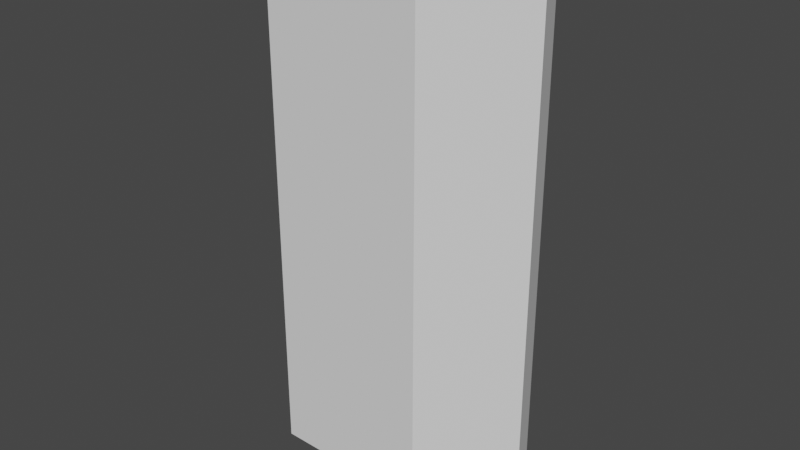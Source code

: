 # Source: 125_Old_Broad_St_Dimensioned_.blend  (saved by Blender 3.1.7; exported with 4.5.12 LTS)
import bpy
from mathutils import Matrix  # noqa: F401  (used for matrix-valued properties, if any)

bpy.ops.wm.read_factory_settings(use_empty=True)
scene = bpy.context.scene
scene.name = 'Scene'

# ---- collections
col_collection = bpy.data.collections.new('Collection'); scene.collection.children.link(col_collection)

# ---- world
world_world = bpy.data.worlds.new('World'); scene.world = world_world
world_world.use_nodes = True; world_world.node_tree.nodes.clear()
_N = world_world.node_tree.nodes; _L = world_world.node_tree.links
n0 = _N.new('ShaderNodeOutputWorld'); n0.name = 'World Output'; n0.location = (300, 300)
n1 = _N.new('ShaderNodeBackground'); n1.name = 'Background'; n1.location = (10, 300)
n1.inputs[0].default_value = (0.05088, 0.05088, 0.05088, 1.0)
_L.new(n1.outputs[0], n0.inputs[0])
n0.is_active_output = True
world_world.color = (0.05088, 0.05088, 0.05088)
world_world.use_sun_shadow = False
world_world.sun_shadow_jitter_overblur = 0.0

# ---- meshes
me_circle_002 = bpy.data.meshes.new('Circle.002')
me_circle_002.from_pydata([(-0.1544, 0.1909, 0.0), (-0.4219, 0.2248, 0.0), (-0.6076, -0.1103, 0.0), (-0.3077, -0.9138, 0.0), (0.2112, -1.071, 0.0), (0.3908, -0.8919, 0.0), (0.3892, -0.4631, 0.0), (-0.1836, -0.7815, 2.575), (0.1653, -0.8869, 2.575), (-0.4292, -0.1236, 2.575), (-0.3331, 0.04973, 2.575), (-0.2384, 0.03774, 2.575), (0.2269, -0.5221, 2.575), (0.228, -0.8246, 2.575), (-0.2964, -0.9043, 2.575), (0.2092, -1.057, 2.575), (-0.5936, -0.1083, 2.575), (-0.4158, 0.2125, 2.575), (-0.1647, 0.1806, 2.575), (0.3762, -0.47, 2.575), (0.3777, -0.8894, 2.575), (-0.3077, -0.9138, 2.575), (0.2112, -1.071, 2.575), (-0.6076, -0.1103, 2.575), (-0.4219, 0.2248, 2.575), (-0.1544, 0.1909, 2.575), (0.3892, -0.4631, 2.575), (0.3908, -0.8919, 2.575), (-0.1699, -0.7669, 2.575), (0.1603, -0.8667, 2.575), (-0.4095, -0.1251, 2.575), (-0.3233, 0.03043, 2.575), (-0.2477, 0.02085, 2.575), (0.209, -0.5286, 2.575), (0.2101, -0.8171, 2.575), (0.2092, -1.057, 2.5), (0.1653, -0.8869, 2.5), (-0.1836, -0.7815, 2.5), (-0.2964, -0.9043, 2.5), (-0.4292, -0.1236, 2.5), (-0.5936, -0.1083, 2.5), (-0.3331, 0.04973, 2.5), (-0.4158, 0.2125, 2.5), (-0.2384, 0.03774, 2.5), (-0.1647, 0.1806, 2.5), (0.2269, -0.5221, 2.5), (0.3762, -0.47, 2.5), (0.228, -0.8246, 2.5), (0.3777, -0.8894, 2.5), (-0.1699, -0.7669, 2.562), (0.1603, -0.8667, 2.562), (-0.4095, -0.1251, 2.562), (-0.3233, 0.03043, 2.562), (-0.2477, 0.02085, 2.562), (0.209, -0.5286, 2.562), (0.2101, -0.8171, 2.562)], [], [(3, 2, 1, 0, 6, 5, 4), (29, 34, 55, 50), (2, 3, 21, 23), (4, 5, 27, 22), (6, 0, 25, 26), (1, 2, 23, 24), (3, 4, 22, 21), (5, 6, 26, 27), (0, 1, 24, 25), (20, 19, 46, 48), (12, 13, 47, 45), (19, 18, 44, 46), (11, 12, 45, 43), (18, 17, 42, 44), (10, 11, 43, 41), (17, 16, 40, 42), (15, 14, 21, 22), (14, 16, 23, 21), (16, 17, 24, 23), (17, 18, 25, 24), (18, 19, 26, 25), (19, 20, 27, 26), (20, 15, 22, 27), (7, 8, 29, 28), (9, 7, 28, 30), (10, 9, 30, 31), (11, 10, 31, 32), (12, 11, 32, 33), (13, 12, 33, 34), (8, 13, 34, 29), (36, 37, 38, 35), (37, 39, 40, 38), (39, 41, 42, 40), (41, 43, 44, 42), (43, 45, 46, 44), (45, 47, 48, 46), (47, 36, 35, 48), (13, 8, 36, 47), (15, 20, 48, 35), (8, 7, 37, 36), (14, 15, 35, 38), (7, 9, 39, 37), (16, 14, 38, 40), (9, 10, 41, 39), (49, 50, 55, 54, 53, 52, 51), (33, 32, 53, 54), (31, 30, 51, 52), (28, 29, 50, 49), (34, 33, 54, 55), (32, 31, 52, 53), (30, 28, 49, 51)])
_uv = me_circle_002.uv_layers.new(name='UVMap')
_uv.uv.foreach_set('vector', [0.0, 0.0, 0.0, 0.0, 0.0, 0.0, 0.0, 0.0, 0.0, 0.0, 0.0, 0.0, 0.0, 0.0, 0.0, 0.0, 0.0, 0.0, 0.0, 0.0, 0.0, 0.0, 0.0, 0.0, 0.0, 0.0, 0.0, 0.0, 0.0, 0.0, 0.0, 0.0, 0.0, 0.0, 0.0, 0.0, 0.0, 0.0, 0.0, 0.0, 0.0, 0.0, 0.0, 0.0, 0.0, 0.0, 0.0, 0.0, 0.0, 0.0, 0.0, 0.0, 0.0, 0.0, 0.0, 0.0, 0.0, 0.0, 0.0, 0.0, 0.0, 0.0, 0.0, 0.0, 0.0, 0.0, 0.0, 0.0, 0.0, 0.0, 0.0, 0.0, 0.0, 0.0, 0.0, 0.0, 0.0, 0.0, 0.0, 0.0, 0.0, 0.0, 0.0, 0.0, 0.0, 0.0, 0.0, 0.0, 0.0, 0.0, 0.0, 0.0, 0.0, 0.0, 0.0, 0.0, 0.0, 0.0, 0.0, 0.0, 0.0, 0.0, 0.0, 0.0, 0.0, 0.0, 0.0, 0.0, 0.0, 0.0, 0.0, 0.0, 0.0, 0.0, 0.0, 0.0, 0.0, 0.0, 0.0, 0.0, 0.0, 0.0, 0.0, 0.0, 0.0, 0.0, 0.0, 0.0, 0.0, 0.0, 0.0, 0.0, 0.0, 0.0, 0.0, 0.0, 0.0, 0.0, 0.0, 0.0, 0.0, 0.0, 0.0, 0.0, 0.0, 0.0, 0.0, 0.0, 0.0, 0.0, 0.0, 0.0, 0.0, 0.0, 0.0, 0.0, 0.0, 0.0, 0.0, 0.0, 0.0, 0.0, 0.0, 0.0, 0.0, 0.0, 0.0, 0.0, 0.0, 0.0, 0.0, 0.0, 0.0, 0.0, 0.0, 0.0, 0.0, 0.0, 0.0, 0.0, 0.0, 0.0, 0.0, 0.0, 0.0, 0.0, 0.0, 0.0, 0.0, 0.0, 0.0, 0.0, 0.0, 0.0, 0.0, 0.0, 0.0, 0.0, 0.0, 0.0, 0.0, 0.0, 0.0, 0.0, 0.0, 0.0, 0.0, 0.0, 0.0, 0.0, 0.0, 0.0, 0.0, 0.0, 0.0, 0.0, 0.0, 0.0, 0.0, 0.0, 0.0, 0.0, 0.0, 0.0, 0.0, 0.0, 0.0, 0.0, 0.0, 0.0, 0.0, 0.0, 0.0, 0.0, 0.0, 0.0, 0.0, 0.0, 0.0, 0.0, 0.0, 0.0, 0.0, 0.0, 0.0, 0.0, 0.0, 0.0, 0.0, 0.0, 0.0, 0.0, 0.0, 0.0, 0.0, 0.0, 0.0, 0.0, 0.0, 0.0, 0.0, 0.0, 0.0, 0.0, 0.0, 0.0, 0.0, 0.0, 0.0, 0.0, 0.0, 0.0, 0.0, 0.0, 0.0, 0.0, 0.0, 0.0, 0.0, 0.0, 0.0, 0.0, 0.0, 0.0, 0.0, 0.0, 0.0, 0.0, 0.0, 0.0, 0.0, 0.0, 0.0, 0.0, 0.0, 0.0, 0.0, 0.0, 0.0, 0.0, 0.0, 0.0, 0.0, 0.0, 0.0, 0.0, 0.0, 0.0, 0.0, 0.0, 0.0, 0.0, 0.0, 0.0, 0.0, 0.0, 0.0, 0.0, 0.0, 0.0, 0.0, 0.0, 0.0, 0.0, 0.0, 0.0, 0.0, 0.0, 0.0, 0.0, 0.0, 0.0, 0.0, 0.0, 0.0, 0.0, 0.0, 0.0, 0.0, 0.0, 0.0, 0.0, 0.0, 0.0, 0.0, 0.0, 0.0, 0.0, 0.0, 0.0, 0.0, 0.0, 0.0, 0.0, 0.0, 0.0, 0.0, 0.0, 0.0, 0.0, 0.0, 0.0, 0.0, 0.0, 0.0, 0.0, 0.0, 0.0, 0.0, 0.0, 0.0, 0.0, 0.0, 0.0, 0.0, 0.0, 0.0, 0.0, 0.0, 0.0, 0.0, 0.0, 0.0, 0.0, 0.0, 0.0, 0.0, 0.0, 0.0, 0.0, 0.0, 0.0, 0.0, 0.0, 0.0, 0.0, 0.0, 0.0, 0.0, 0.0, 0.0, 0.0, 0.0, 0.0, 0.0, 0.0, 0.0, 0.0, 0.0, 0.0, 0.0, 0.0, 0.0, 0.0, 0.0, 0.0, 0.0, 0.0, 0.0, 0.0])
me_circle_002.use_remesh_fix_poles = True
me_circle_002.use_remesh_preserve_attributes = False
me_circle_002.update()

# ---- objects
ob_circle = bpy.data.objects.new('Circle', me_circle_002)

# ---- transforms, parenting, visibility, modifiers, constraints
ob_circle.location = (0.0, 0.0, 0.0)
ob_circle.rotation_euler = (0.0, -0.0, 1.194)
ob_circle.scale = (40.0, 40.0, 40.0)

# ---- collection membership
col_collection.objects.link(ob_circle)

# ---- scene / render settings (as saved in the file)
scene.frame_start = 1; scene.frame_end = 250; scene.frame_set(1)
scene.render.engine = 'BLENDER_EEVEE_NEXT'
scene.cycles.sampling_pattern = 'TABULATED_SOBOL'
scene.cycles.use_light_tree = False
scene.view_settings.view_transform = 'Filmic'
bpy.context.view_layer.update()

# ---- added for rendering (the .blend has no active camera and no usable light): camera, sun
cam_auto = bpy.data.cameras.new('AutoCamera')
cam_auto.lens = 50.0
cam_auto.sensor_width = 36.0
cam_auto.clip_end = 2161.6
ob_auto_camera = bpy.data.objects.new('AutoCamera', cam_auto)
scene.collection.objects.link(ob_auto_camera)
ob_auto_camera.location = (137.303, -158.055, 150.043)
ob_auto_camera.rotation_euler = (1.09748, -7.21219e-08, 0.694738)
scene.camera = ob_auto_camera
light_auto_sun = bpy.data.lights.new('AutoSun', 'SUN')
light_auto_sun.energy = 3.0
light_auto_sun.angle = 0.0523599
ob_auto_sun = bpy.data.objects.new('AutoSun', light_auto_sun)
scene.collection.objects.link(ob_auto_sun)
ob_auto_sun.rotation_euler = (0.872665, 0.174533, 0.523599)
bpy.context.view_layer.update()
